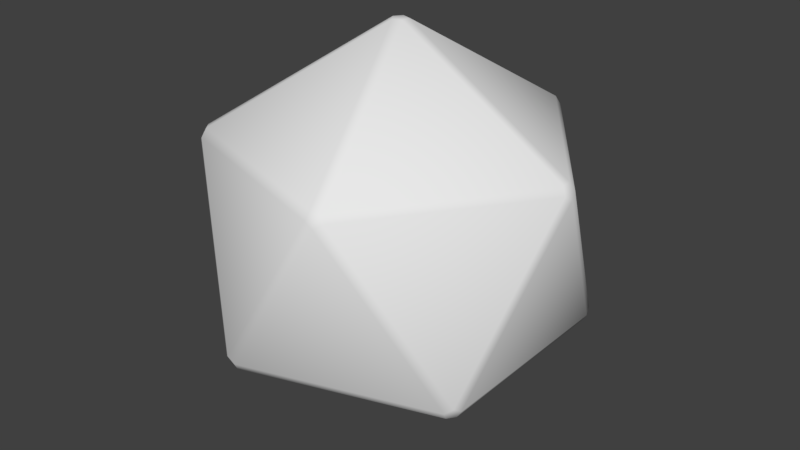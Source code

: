 # Source: prototypeD20.blend  (saved by Blender 2.79.0; exported with 4.5.12 LTS)
import bpy
from mathutils import Matrix  # noqa: F401  (used for matrix-valued properties, if any)

bpy.ops.wm.read_factory_settings(use_empty=True)
scene = bpy.context.scene
scene.name = 'Scene'

# ---- collections
col_collection_1 = bpy.data.collections.new('Collection 1'); scene.collection.children.link(col_collection_1)

# ---- world
world_world = bpy.data.worlds.new('World'); scene.world = world_world
world_world.color = (0.05088, 0.05088, 0.05088)
world_world.use_sun_shadow = False
world_world.sun_shadow_jitter_overblur = 0.0
world_world.cycles.sampling_method = 'MANUAL'

# ---- meshes
me_icosphere = bpy.data.meshes.new('Icosphere')
me_icosphere.from_pydata([(0.03161, -0.02297, 0.9701), (0.03161, 0.02297, 0.9701), (-0.01208, 0.03716, 0.9701), (-0.03908, 0.0, 0.9701), (-0.01208, -0.03716, 0.9701), (-0.7041, -0.4831, 0.4621), (-0.7282, -0.4831, 0.4231), (-0.7161, -0.5203, 0.3989), (-0.6845, -0.5433, 0.4231), (-0.6771, -0.5203, 0.4621), (0.2856, -0.8047, 0.4621), (0.2419, -0.8189, 0.4621), (0.2345, -0.8419, 0.4231), (0.2735, -0.8419, 0.3989), (0.3051, -0.8189, 0.4231), (0.8536, 0.02297, 0.4621), (0.8536, -0.02297, 0.4621), (0.8731, -0.03716, 0.4231), (0.8852, -1.863e-09, 0.3989), (0.8731, 0.03716, 0.4231), (0.2419, 0.8189, 0.4621), (0.2856, 0.8047, 0.4621), (0.3051, 0.8189, 0.4231), (0.2735, 0.8419, 0.3989), (0.2345, 0.8419, 0.4231), (-0.7282, 0.4831, 0.4231), (-0.7041, 0.4831, 0.4621), (-0.6771, 0.5203, 0.4621), (-0.6845, 0.5433, 0.4231), (-0.7161, 0.5203, 0.3989), (-0.2345, -0.8419, -0.4231), (-0.2735, -0.8419, -0.3989), (-0.3051, -0.8189, -0.4231), (-0.2856, -0.8047, -0.4621), (-0.2419, -0.8189, -0.4621), (0.7282, -0.4831, -0.4231), (0.7161, -0.5203, -0.3989), (0.6845, -0.5433, -0.4231), (0.6771, -0.5203, -0.4621), (0.7041, -0.4831, -0.4621), (0.6845, 0.5433, -0.4231), (0.7161, 0.5203, -0.3989), (0.7282, 0.4831, -0.4231), (0.7041, 0.4831, -0.4621), (0.6771, 0.5203, -0.4621), (-0.3051, 0.8189, -0.4231), (-0.2735, 0.8419, -0.3989), (-0.2345, 0.8419, -0.4231), (-0.2419, 0.8189, -0.4621), (-0.2856, 0.8047, -0.4621), (-0.8731, -0.03716, -0.4231), (-0.8852, -1.863e-09, -0.3989), (-0.8731, 0.03716, -0.4231), (-0.8536, 0.02297, -0.4621), (-0.8536, -0.02297, -0.4621), (0.01208, -0.03716, -0.9701), (-0.03161, -0.02297, -0.9701), (-0.03161, 0.02297, -0.9701), (0.01208, 0.03716, -0.9701), (0.03908, 0.0, -0.9701)], [], [(5, 3, 26), (1, 15, 21), (4, 9, 11), (2, 20, 27), (12, 8, 31), (7, 50, 32), (6, 25, 51), (13, 30, 37), (18, 35, 42), (23, 40, 47), (17, 14, 36), (22, 19, 41), (28, 24, 46), (29, 45, 52), (33, 54, 56), (38, 34, 55), (43, 39, 59), (48, 44, 58), (53, 49, 57), (0, 1, 2, 3, 4), (5, 6, 7, 8, 9), (10, 11, 12, 13, 14), (15, 16, 17, 18, 19), (20, 21, 22, 23, 24), (25, 26, 27, 28, 29), (30, 31, 32, 33, 34), (35, 36, 37, 38, 39), (40, 41, 42, 43, 44), (45, 46, 47, 48, 49), (50, 51, 52, 53, 54), (55, 56, 57, 58, 59), (10, 0, 4, 11), (3, 5, 9, 4), (8, 12, 11, 9), (25, 6, 5, 26), (2, 27, 26, 3), (15, 1, 0, 16), (14, 17, 16, 10), (20, 2, 1, 21), (19, 22, 21, 15), (24, 28, 27, 20), (50, 7, 6, 51), (29, 52, 51, 25), (30, 13, 12, 31), (7, 32, 31, 8), (35, 18, 17, 36), (13, 37, 36, 14), (40, 23, 22, 41), (18, 42, 41, 19), (45, 29, 28, 46), (23, 47, 46, 24), (54, 33, 32, 50), (34, 38, 37, 30), (39, 43, 42, 35), (44, 48, 47, 40), (49, 53, 52, 45), (55, 34, 33, 56), (53, 57, 56, 54), (59, 39, 38, 55), (58, 44, 43, 59), (57, 49, 48, 58), (0, 10, 16)])
me_icosphere.polygons.foreach_set('use_smooth', [True] * 62)
_uv = me_icosphere.uv_layers.new(name='UVMap')
_uv.uv.foreach_set('vector', [0.5666, 0.6761, 0.4334, 0.7728, 0.5666, 0.8696, 0.8471, 0.7201, 0.6825, 0.7201, 0.7962, 0.8766, 0.352, 0.8584, 0.4852, 0.7617, 0.3012, 0.7019, 0.6236, 0.695, 0.5768, 0.839, 0.7461, 0.784, 0.4879, 0.9584, 0.4084, 0.8259, 0.3261, 0.9905, 0.5165, 0.982, 0.5981, 0.8567, 0.4084, 0.8567, 0.5708, 1.029, 0.5879, 0.7842, 0.7073, 0.9303, 0.3752, 0.8511, 0.2048, 0.859, 0.2929, 1.016, 0.07215, 0.8154, -0.02461, 0.98, 0.1689, 0.98, 0.9596, 0.9913, 1.021, 0.8634, 0.879, 0.8659, 0.2631, 0.8586, 0.1066, 0.8586, 0.1664, 1.023, 0.995, 0.7094, 0.8091, 0.7094, 0.924, 0.9049, 0.9379, 0.843, 0.7538, 0.843, 0.8556, 1.008, 0.7468, 0.8186, 0.8066, 0.9832, 0.65, 0.9832, 0.6134, 0.5809, 0.7272, 0.7374, 0.7876, 0.5864, 0.6694, 0.6655, 0.5556, 0.5515, 0.5048, 0.7081, 0.4963, 0.7333, 0.4963, 0.5397, 0.3417, 0.6394, 0.281, 0.7277, 0.3862, 0.6194, 0.2301, 0.5711, 0.1317, 0.678, 0.01797, 0.8346, 0.1865, 0.829, 0.3959, 0.4543, 0.3957, 0.4551, 0.3968, 0.4551, 0.3969, 0.4549, 0.3966, 0.4539, 0.5166, 0.6912, 0.5172, 0.6912, 0.5172, 0.69, 0.5171, 0.6899, 0.5162, 0.6905, 0.3872, 0.4276, 0.3879, 0.4272, 0.3876, 0.4261, 0.3874, 0.4261, 0.3867, 0.4272, 0.5612, 0.7267, 0.561, 0.7259, 0.5599, 0.7259, 0.5599, 0.726, 0.5606, 0.7271, 0.216, 0.6881, 0.2153, 0.688, 0.215, 0.6889, 0.2151, 0.689, 0.2162, 0.6887, 0.4536, 0.8151, 0.4529, 0.815, 0.453, 0.8134, 0.4532, 0.8133, 0.4539, 0.8143, 0.2223, 0.5799, 0.2222, 0.5791, 0.2211, 0.5791, 0.221, 0.5793, 0.2216, 0.5803, 0.1242, 0.5881, 0.1234, 0.5877, 0.1228, 0.5888, 0.1229, 0.589, 0.1242, 0.589, 0.6376, 0.8194, 0.6381, 0.8197, 0.6385, 0.8188, 0.6384, 0.8187, 0.6375, 0.8187, 0.5576, 0.8522, 0.5582, 0.8518, 0.5586, 0.8529, 0.5585, 0.853, 0.5575, 0.853, 0.3561, 0.4803, 0.3568, 0.4806, 0.3574, 0.4798, 0.3573, 0.4796, 0.356, 0.4796, 0.4068, 0.7463, 0.4061, 0.7461, 0.4058, 0.7472, 0.4059, 0.7473, 0.407, 0.747, 0.3872, 0.4276, 0.3959, 0.4543, 0.3966, 0.4539, 0.3879, 0.4272, 0.4938, 0.7078, 0.5166, 0.6912, 0.5162, 0.6905, 0.4935, 0.707, 0.1485, 0.706, 0.1621, 0.7286, 0.1627, 0.7281, 0.1491, 0.7055, 0.4536, 0.8151, 0.4506, 0.8569, 0.45, 0.8568, 0.4529, 0.815, 0.224, 0.6635, 0.245, 0.6787, 0.2455, 0.6782, 0.2246, 0.663, 0.5612, 0.7267, 0.5893, 0.7267, 0.5891, 0.7259, 0.561, 0.7259, 0.3388, 0.5318, 0.3655, 0.5318, 0.3656, 0.5309, 0.3389, 0.5309, 0.216, 0.6881, 0.224, 0.6635, 0.2233, 0.6634, 0.2153, 0.688, 0.7704, 0.6597, 0.8021, 0.6597, 0.802, 0.6588, 0.7703, 0.6588, 0.5672, 0.7849, 0.5986, 0.7849, 0.5985, 0.784, 0.5671, 0.784, 0.3561, 0.4803, 0.3421, 0.5017, 0.3429, 0.502, 0.3568, 0.4806, 0.5474, 0.8241, 0.5308, 0.8522, 0.5303, 0.8518, 0.5468, 0.8237, 0.2223, 0.5799, 0.2514, 0.5785, 0.2513, 0.5777, 0.2222, 0.5791, 0.3421, 0.5017, 0.3237, 0.4803, 0.323, 0.4806, 0.3415, 0.502, 0.1242, 0.5881, 0.1407, 0.56, 0.14, 0.5596, 0.1234, 0.5877, 0.2514, 0.5785, 0.2373, 0.6066, 0.2379, 0.607, 0.252, 0.5789, 0.6376, 0.8194, 0.6271, 0.8412, 0.6277, 0.8415, 0.6381, 0.8197, 0.1407, 0.56, 0.1572, 0.5881, 0.1579, 0.5877, 0.1414, 0.5596, 0.5576, 0.8522, 0.5474, 0.8241, 0.548, 0.8237, 0.5582, 0.8518, 0.6271, 0.8412, 0.6133, 0.8198, 0.6128, 0.8201, 0.6266, 0.8415, 0.6541, 0.7172, 0.6346, 0.6905, 0.634, 0.6909, 0.6535, 0.7176, 0.4155, 0.7196, 0.4349, 0.739, 0.4355, 0.7385, 0.416, 0.7191, 0.6456, 0.3951, 0.6456, 0.4282, 0.6464, 0.4282, 0.6464, 0.3951, 0.4827, 0.4413, 0.4647, 0.4598, 0.4652, 0.4603, 0.4832, 0.4418, 0.2105, 0.4997, 0.2299, 0.473, 0.2294, 0.4726, 0.2099, 0.4994, 0.4068, 0.7463, 0.4155, 0.7196, 0.4148, 0.7194, 0.4061, 0.7461, 0.2299, 0.473, 0.2393, 0.4988, 0.24, 0.4984, 0.2306, 0.4726, 0.6192, 0.4121, 0.6456, 0.3951, 0.6452, 0.3944, 0.6188, 0.4114, 0.456, 0.433, 0.4827, 0.4413, 0.4828, 0.4406, 0.4561, 0.4324, 0.2393, 0.4988, 0.2105, 0.4997, 0.2103, 0.5005, 0.2391, 0.4996, 0.3138, 0.8318, 0.263, 0.6752, 0.1492, 0.8318])
me_icosphere.use_remesh_preserve_volume = False
me_icosphere.use_remesh_preserve_attributes = False
me_icosphere.use_mirror_vertex_groups = False
me_icosphere.update()

# ---- objects
ob_icosphere = bpy.data.objects.new('Icosphere', me_icosphere)

# ---- transforms, parenting, visibility, modifiers, constraints
ob_icosphere.location = (0.0, 0.0, 0.0)
ob_icosphere.lineart.crease_threshold = 0.0

# ---- collection membership
col_collection_1.objects.link(ob_icosphere)

# ---- scene / render settings (as saved in the file)
scene.frame_start = 1; scene.frame_end = 250; scene.frame_set(1)
scene.render.engine = 'BLENDER_EEVEE_NEXT'
scene.render.resolution_percentage = 50
scene.render.dither_intensity = 0.0
scene.cycles.use_denoising = False
scene.cycles.samples = 128
scene.cycles.sampling_pattern = 'TABULATED_SOBOL'
scene.cycles.use_adaptive_sampling = False
scene.cycles.use_light_tree = False
scene.cycles.blur_glossy = 0.0
scene.cycles.sample_clamp_indirect = 0.0
scene.view_settings.view_transform = 'Standard'
bpy.context.view_layer.update()

# ---- added for rendering (the .blend has no active camera and no usable light): camera, sun
cam_auto = bpy.data.cameras.new('AutoCamera')
cam_auto.lens = 50.0
cam_auto.sensor_width = 36.0
cam_auto.clip_end = 1000.0
ob_auto_camera = bpy.data.objects.new('AutoCamera', cam_auto)
scene.collection.objects.link(ob_auto_camera)
ob_auto_camera.location = (2.88665, -3.46398, 2.30932)
ob_auto_camera.rotation_euler = (1.09748, -7.21219e-08, 0.694738)
scene.camera = ob_auto_camera
light_auto_sun = bpy.data.lights.new('AutoSun', 'SUN')
light_auto_sun.energy = 3.0
light_auto_sun.angle = 0.0523599
ob_auto_sun = bpy.data.objects.new('AutoSun', light_auto_sun)
scene.collection.objects.link(ob_auto_sun)
ob_auto_sun.rotation_euler = (0.872665, 0.174533, 0.523599)
bpy.context.view_layer.update()
